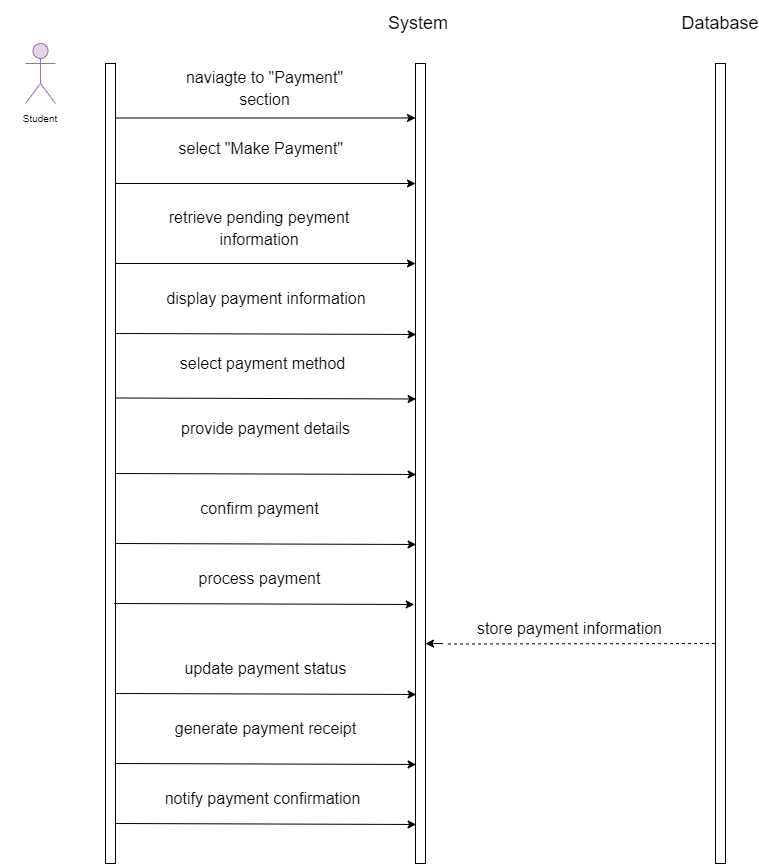

The diagram above was exported from draw.io. Its source (the exported page's mxGraphModel, read from the mxfile embedded in the PNG):
<mxGraphModel dx="576" dy="432" grid="1" gridSize="10" guides="1" tooltips="1" connect="1" arrows="1" fold="1" page="1" pageScale="1" pageWidth="850" pageHeight="1100" background="#ffffff" math="0" shadow="0">
  <root>
    <mxCell id="0" />
    <mxCell id="1" parent="0" />
    <mxCell id="2" value="" style="rounded=0;whiteSpace=wrap;html=1;" parent="1" vertex="1">
      <mxGeometry x="130" y="80" width="10" height="800" as="geometry" />
    </mxCell>
    <mxCell id="3" value="" style="shape=umlActor;verticalLabelPosition=bottom;verticalAlign=top;html=1;outlineConnect=0;fontSize=10;fillColor=#e1d5e7;strokeColor=#9673a6;" parent="1" vertex="1">
      <mxGeometry x="50" y="60" width="30" height="60" as="geometry" />
    </mxCell>
    <mxCell id="4" value="Student" style="text;html=1;strokeColor=none;fillColor=none;align=center;verticalAlign=middle;whiteSpace=wrap;rounded=0;fontSize=10;" parent="1" vertex="1">
      <mxGeometry x="25" y="120" width="80" height="30" as="geometry" />
    </mxCell>
    <mxCell id="5" value="" style="rounded=0;whiteSpace=wrap;html=1;" parent="1" vertex="1">
      <mxGeometry x="440" y="80" width="10" height="800" as="geometry" />
    </mxCell>
    <mxCell id="6" value="" style="rounded=0;whiteSpace=wrap;html=1;" parent="1" vertex="1">
      <mxGeometry x="740" y="80" width="10" height="800" as="geometry" />
    </mxCell>
    <mxCell id="7" value="&lt;font style=&quot;font-size: 18px;&quot;&gt;System&amp;nbsp;&lt;/font&gt;" style="text;html=1;strokeColor=none;fillColor=none;align=center;verticalAlign=middle;whiteSpace=wrap;rounded=0;fontSize=10;" parent="1" vertex="1">
      <mxGeometry x="402.5" y="17.5" width="85" height="45" as="geometry" />
    </mxCell>
    <mxCell id="8" value="Database" style="text;html=1;strokeColor=none;fillColor=none;align=center;verticalAlign=middle;whiteSpace=wrap;rounded=0;fontSize=18;" parent="1" vertex="1">
      <mxGeometry x="715" y="25" width="60" height="30" as="geometry" />
    </mxCell>
    <mxCell id="9" value="&lt;span style=&quot;font-size: 16px;&quot;&gt;naviagte to &quot;Payment&quot; section&lt;/span&gt;" style="text;html=1;strokeColor=none;fillColor=none;align=center;verticalAlign=middle;whiteSpace=wrap;rounded=0;fontSize=18;" parent="1" vertex="1">
      <mxGeometry x="182.5" y="90" width="212.5" height="30" as="geometry" />
    </mxCell>
    <mxCell id="10" value="" style="endArrow=classic;html=1;fontSize=18;" parent="1" edge="1">
      <mxGeometry width="50" height="50" relative="1" as="geometry">
        <mxPoint x="140" y="200" as="sourcePoint" />
        <mxPoint x="440" y="200" as="targetPoint" />
      </mxGeometry>
    </mxCell>
    <mxCell id="11" value="&lt;span style=&quot;font-size: 16px;&quot;&gt;select &quot;Make Payment&quot;&amp;nbsp;&lt;/span&gt;" style="text;html=1;strokeColor=none;fillColor=none;align=center;verticalAlign=middle;whiteSpace=wrap;rounded=0;fontSize=18;" parent="1" vertex="1">
      <mxGeometry x="182.5" y="150" width="210" height="30" as="geometry" />
    </mxCell>
    <mxCell id="12" value="&lt;span style=&quot;font-size: 16px;&quot;&gt;retrieve pending peyment information&lt;/span&gt;" style="text;html=1;strokeColor=none;fillColor=none;align=center;verticalAlign=middle;whiteSpace=wrap;rounded=0;fontSize=18;" parent="1" vertex="1">
      <mxGeometry x="176.25" y="230" width="216.25" height="30" as="geometry" />
    </mxCell>
    <mxCell id="13" value="select payment method" style="text;html=1;align=center;verticalAlign=middle;whiteSpace=wrap;rounded=0;fontSize=16;" parent="1" vertex="1">
      <mxGeometry x="166.25" y="365" width="242.5" height="30" as="geometry" />
    </mxCell>
    <mxCell id="14" value="&lt;span style=&quot;font-size: 16px;&quot;&gt;display payment information&lt;/span&gt;" style="text;html=1;strokeColor=none;fillColor=none;align=center;verticalAlign=middle;whiteSpace=wrap;rounded=0;fontSize=18;" parent="1" vertex="1">
      <mxGeometry x="182.5" y="300" width="216.25" height="30" as="geometry" />
    </mxCell>
    <mxCell id="17" value="" style="endArrow=classic;html=1;fontSize=18;" parent="1" edge="1">
      <mxGeometry width="50" height="50" relative="1" as="geometry">
        <mxPoint x="140" y="134.5" as="sourcePoint" />
        <mxPoint x="440" y="134.5" as="targetPoint" />
      </mxGeometry>
    </mxCell>
    <mxCell id="18" value="provide payment details" style="text;html=1;align=center;verticalAlign=middle;whiteSpace=wrap;rounded=0;fontSize=16;" parent="1" vertex="1">
      <mxGeometry x="169.38" y="430" width="242.5" height="30" as="geometry" />
    </mxCell>
    <mxCell id="19" value="process payment" style="text;html=1;strokeColor=none;fillColor=none;align=center;verticalAlign=middle;whiteSpace=wrap;rounded=0;fontSize=16;" parent="1" vertex="1">
      <mxGeometry x="163.13" y="580" width="242.5" height="30" as="geometry" />
    </mxCell>
    <mxCell id="23" value="" style="endArrow=none;dashed=1;html=1;fontSize=16;entryX=0;entryY=0.96;entryDx=0;entryDy=0;entryPerimeter=0;" parent="1" edge="1">
      <mxGeometry width="50" height="50" relative="1" as="geometry">
        <mxPoint x="472.5" y="660.5" as="sourcePoint" />
        <mxPoint x="742.5" y="660" as="targetPoint" />
      </mxGeometry>
    </mxCell>
    <mxCell id="24" value="" style="endArrow=classic;html=1;fontSize=18;entryX=0.2;entryY=0.454;entryDx=0;entryDy=0;entryPerimeter=0;" parent="1" edge="1">
      <mxGeometry width="50" height="50" relative="1" as="geometry">
        <mxPoint x="467.5" y="660" as="sourcePoint" />
        <mxPoint x="449.99999999999983" y="660.1800000000001" as="targetPoint" />
        <Array as="points">
          <mxPoint x="460" y="660" />
        </Array>
      </mxGeometry>
    </mxCell>
    <mxCell id="25" value="" style="endArrow=classic;html=1;fontSize=18;exitX=1;exitY=0.25;exitDx=0;exitDy=0;" parent="1" source="2" edge="1">
      <mxGeometry width="50" height="50" relative="1" as="geometry">
        <mxPoint x="150" y="280.0000000000001" as="sourcePoint" />
        <mxPoint x="440" y="280" as="targetPoint" />
      </mxGeometry>
    </mxCell>
    <mxCell id="27" value="" style="endArrow=classic;html=1;fontSize=18;exitX=1;exitY=0.678;exitDx=0;exitDy=0;exitPerimeter=0;" parent="1" edge="1">
      <mxGeometry width="50" height="50" relative="1" as="geometry">
        <mxPoint x="140.63" y="560" as="sourcePoint" />
        <mxPoint x="440.63" y="560.98" as="targetPoint" />
      </mxGeometry>
    </mxCell>
    <mxCell id="28" value="confirm payment" style="text;html=1;align=center;verticalAlign=middle;whiteSpace=wrap;rounded=0;fontSize=16;" parent="1" vertex="1">
      <mxGeometry x="163.13" y="510" width="242.5" height="30" as="geometry" />
    </mxCell>
    <mxCell id="29" value="" style="endArrow=classic;html=1;fontSize=18;exitX=1;exitY=0.678;exitDx=0;exitDy=0;exitPerimeter=0;" parent="1" edge="1">
      <mxGeometry width="50" height="50" relative="1" as="geometry">
        <mxPoint x="140.63" y="414.5" as="sourcePoint" />
        <mxPoint x="440.63" y="415.48" as="targetPoint" />
      </mxGeometry>
    </mxCell>
    <mxCell id="30" value="" style="endArrow=classic;html=1;fontSize=18;exitX=1;exitY=0.678;exitDx=0;exitDy=0;exitPerimeter=0;" parent="1" edge="1">
      <mxGeometry width="50" height="50" relative="1" as="geometry">
        <mxPoint x="140.63" y="490" as="sourcePoint" />
        <mxPoint x="440.63" y="490.98" as="targetPoint" />
      </mxGeometry>
    </mxCell>
    <mxCell id="33" value="update payment status" style="text;html=1;strokeColor=none;fillColor=none;align=center;verticalAlign=middle;whiteSpace=wrap;rounded=0;fontSize=16;" parent="1" vertex="1">
      <mxGeometry x="169.38" y="670" width="242.5" height="30" as="geometry" />
    </mxCell>
    <mxCell id="34" value="" style="endArrow=classic;html=1;fontSize=18;exitX=1;exitY=0.678;exitDx=0;exitDy=0;exitPerimeter=0;" parent="1" edge="1">
      <mxGeometry width="50" height="50" relative="1" as="geometry">
        <mxPoint x="140.63" y="350" as="sourcePoint" />
        <mxPoint x="440.63" y="350.98" as="targetPoint" />
      </mxGeometry>
    </mxCell>
    <mxCell id="35" value="store payment information" style="text;html=1;align=center;verticalAlign=middle;whiteSpace=wrap;rounded=0;fontSize=16;" parent="1" vertex="1">
      <mxGeometry x="472.5" y="630" width="242.5" height="30" as="geometry" />
    </mxCell>
    <mxCell id="36" value="" style="endArrow=classic;html=1;fontSize=18;exitX=1;exitY=0.678;exitDx=0;exitDy=0;exitPerimeter=0;" parent="1" edge="1">
      <mxGeometry width="50" height="50" relative="1" as="geometry">
        <mxPoint x="138.75" y="620" as="sourcePoint" />
        <mxPoint x="438.75" y="620.98" as="targetPoint" />
      </mxGeometry>
    </mxCell>
    <mxCell id="37" value="" style="endArrow=classic;html=1;fontSize=18;exitX=1;exitY=0.678;exitDx=0;exitDy=0;exitPerimeter=0;" parent="1" edge="1">
      <mxGeometry width="50" height="50" relative="1" as="geometry">
        <mxPoint x="140.63" y="710" as="sourcePoint" />
        <mxPoint x="440.63" y="710.98" as="targetPoint" />
      </mxGeometry>
    </mxCell>
    <mxCell id="38" value="generate payment receipt" style="text;html=1;strokeColor=none;fillColor=none;align=center;verticalAlign=middle;whiteSpace=wrap;rounded=0;fontSize=16;" parent="1" vertex="1">
      <mxGeometry x="169.38" y="730" width="242.5" height="30" as="geometry" />
    </mxCell>
    <mxCell id="39" value="" style="endArrow=classic;html=1;fontSize=18;exitX=1;exitY=0.678;exitDx=0;exitDy=0;exitPerimeter=0;" parent="1" edge="1">
      <mxGeometry width="50" height="50" relative="1" as="geometry">
        <mxPoint x="140.63" y="780" as="sourcePoint" />
        <mxPoint x="440.63" y="780.98" as="targetPoint" />
      </mxGeometry>
    </mxCell>
    <mxCell id="40" value="notify payment confirmation" style="text;html=1;strokeColor=none;fillColor=none;align=center;verticalAlign=middle;whiteSpace=wrap;rounded=0;fontSize=16;" parent="1" vertex="1">
      <mxGeometry x="166.25" y="800" width="242.5" height="30" as="geometry" />
    </mxCell>
    <mxCell id="41" value="" style="endArrow=classic;html=1;fontSize=18;exitX=1;exitY=0.678;exitDx=0;exitDy=0;exitPerimeter=0;" parent="1" edge="1">
      <mxGeometry width="50" height="50" relative="1" as="geometry">
        <mxPoint x="140.63" y="840" as="sourcePoint" />
        <mxPoint x="440.63" y="840.98" as="targetPoint" />
      </mxGeometry>
    </mxCell>
  </root>
</mxGraphModel>